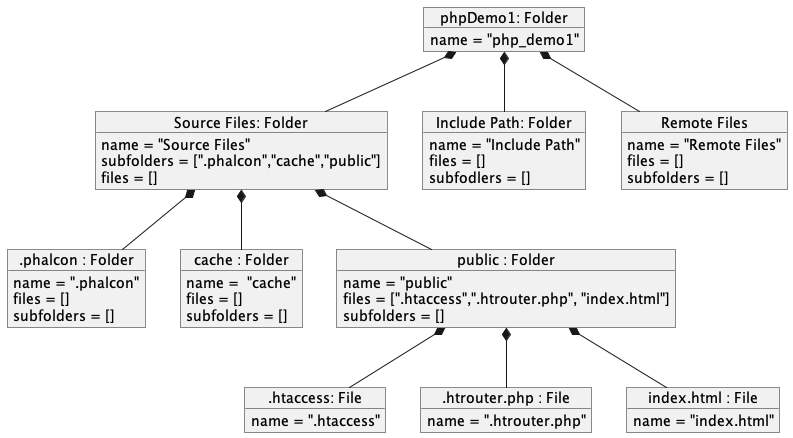

The diagram above was rendered by PlantUML. Its source (embedded in the PNG):
@startuml

object "phpDemo1: Folder" as mainFolder {
    name = "php_demo1"
}

object "Source Files: Folder" as sf1{
    name = "Source Files"
    subfolders = [".phalcon","cache","public"]
    files = []
}
object "Include Path: Folder" as sf2{
    name = "Include Path"
    files = []
    subfodlers = []
}
object "Remote Files" as sf3{
    name = "Remote Files"
    files = []
    subfolders = []
}

object ".phalcon : Folder" as sf4{
    name = ".phalcon"
    files = []
    subfolders = []
}
object "cache : Folder" as sf5{
    name =  "cache"
    files = []
    subfolders = []
}
object "public : Folder" as sf6{
    name = "public"
    files = [".htaccess",".htrouter.php", "index.html"]
    subfolders = []
}
object ".htaccess: File" as f1{
     name = ".htaccess"
}

object ".htrouter.php : File" as f2{
     name = ".htrouter.php"
}

object "index.html : File" as f3{
    name = "index.html"
}

mainFolder *-- sf1
mainFolder *-- sf2
mainFolder *-- sf3

sf1 *-- sf4
sf1 *-- sf5
sf1 *-- sf6

sf6 *-- f1
sf6 *-- f2
sf6 *-- f3

@enduml